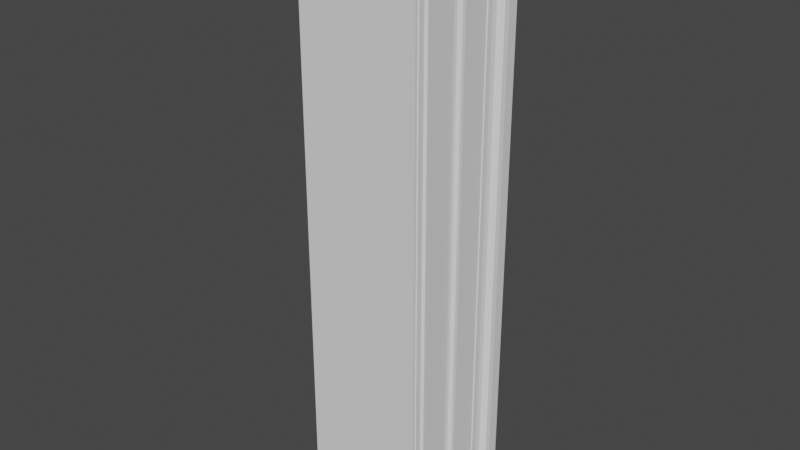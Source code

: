 # Source: TempleLintel.blend  (saved by Blender 2.92.15; exported with 4.5.12 LTS)
import bpy
from mathutils import Matrix  # noqa: F401  (used for matrix-valued properties, if any)

bpy.ops.wm.read_factory_settings(use_empty=True)
scene = bpy.context.scene
scene.name = 'Scene'

# ---- collections
col_collection = bpy.data.collections.new('Collection'); scene.collection.children.link(col_collection)

# ---- world
world_world = bpy.data.worlds.new('World'); scene.world = world_world
world_world.use_nodes = True; world_world.node_tree.nodes.clear()
_N = world_world.node_tree.nodes; _L = world_world.node_tree.links
n0 = _N.new('ShaderNodeOutputWorld'); n0.name = 'World Output'; n0.location = (300, 300)
n1 = _N.new('ShaderNodeBackground'); n1.name = 'Background'; n1.location = (10, 300)
n1.inputs[0].default_value = (0.05088, 0.05088, 0.05088, 1.0)
_L.new(n1.outputs[0], n0.inputs[0])
n0.is_active_output = True
world_world.color = (0.05088, 0.05088, 0.05088)
world_world.use_sun_shadow = False
world_world.sun_shadow_jitter_overblur = 0.0

# ---- meshes
me_templelintel = bpy.data.meshes.new('Templelintel')
me_templelintel.from_pydata([(73.61, 0.0, 0.0), (626.4, 7.361, 0.0), (626.4, 0.0, 0.0), (626.4, 7.361, 2650.0), (626.4, 0.0, 2650.0), (632.2, 20.79, 0.0), (631.4, 7.361, 0.0), (631.4, 7.361, 2650.0), (642.4, 98.95, 0.0), (632.0, 20.82, 2650.0), (636.8, 23.0, 0.0), (637.1, 23.0, 2650.0), (641.0, 24.46, 0.0), (642.5, 52.17, 0.0), (642.5, 28.0, 0.0), (641.7, 25.2, 2650.0), (642.5, 52.17, 2650.0), (642.4, 98.95, 2650.0), (662.5, 182.8, 0.0), (645.4, 106.0, 0.0), (652.5, 108.9, 0.0), (645.4, 106.0, 2650.0), (652.5, 108.9, 2650.0), (659.6, 111.9, 0.0), (662.5, 118.9, 0.0), (659.6, 111.9, 2650.0), (662.5, 182.8, 2650.0), (662.5, 118.9, 2650.0), (667.5, 196.2, 0.0), (667.5, 182.8, 0.0), (667.5, 182.8, 2650.0), (667.5, 196.2, 2650.0), (671.9, 206.9, 0.0), (700.0, 250.0, 0.0), (683.4, 211.2, 0.0), (671.9, 206.9, 2650.0), (684.2, 211.2, 2650.0), (695.6, 215.6, 0.0), (700.0, 226.2, 0.0), (695.6, 215.6, 2650.0), (700.0, 250.0, 2650.0), (700.0, 226.2, 2650.0), (0.0, 226.2, 0.0), (0.0, 250.0, 0.0), (0.0, 250.0, 2650.0), (4.393, 215.6, 0.0), (15.82, 211.2, 0.0), (28.06, 206.9, 0.0), (32.46, 196.2, 0.0), (32.46, 182.8, 0.0), (37.46, 182.8, 0.0), (37.46, 118.9, 0.0), (40.39, 111.9, 0.0), (47.5, 108.9, 0.0), (54.64, 106.0, 0.0), (57.57, 98.95, 0.0), (57.52, 52.17, 0.0), (58.28, 25.2, 0.0), (62.87, 23.0, 0.0), (68.01, 20.82, 0.0), (68.61, 7.361, 0.0), (73.61, 7.361, 0.0), (0.0, 226.2, 2650.0), (4.393, 215.6, 2650.0), (16.64, 211.2, 2650.0), (28.06, 206.9, 2650.0), (32.46, 182.8, 2650.0), (32.46, 196.2, 2650.0), (37.46, 182.8, 2650.0), (37.46, 118.9, 2650.0), (40.39, 111.9, 2650.0), (47.53, 108.9, 2650.0), (54.64, 106.0, 2650.0), (57.55, 52.17, 2650.0), (57.57, 98.95, 2650.0), (58.1, 25.17, 2650.0), (63.24, 23.0, 2650.0), (67.83, 20.79, 2650.0), (68.61, 7.361, 2650.0), (73.61, 7.361, 2650.0), (73.61, 0.0, 2650.0)], [], [(0, 1, 2), (3, 2, 1), (4, 0, 2), (3, 4, 2), (5, 6, 1), (7, 1, 6), (8, 5, 1), (0, 8, 1), (3, 1, 7), (9, 6, 5), (7, 6, 9), (8, 10, 5), (9, 5, 10), (9, 10, 11), (8, 12, 10), (11, 10, 12), (13, 14, 12), (15, 12, 14), (8, 13, 12), (11, 12, 15), (16, 14, 13), (15, 14, 16), (17, 13, 8), (16, 13, 17), (18, 19, 8), (17, 8, 19), (0, 18, 8), (18, 20, 19), (21, 19, 20), (17, 19, 21), (21, 20, 22), (18, 23, 20), (22, 20, 23), (18, 24, 23), (25, 23, 24), (22, 23, 25), (26, 24, 18), (27, 24, 26), (25, 24, 27), (28, 29, 18), (30, 18, 29), (0, 28, 18), (26, 18, 30), (31, 29, 28), (30, 29, 31), (0, 32, 28), (31, 28, 32), (33, 34, 32), (35, 32, 34), (0, 33, 32), (31, 32, 35), (35, 34, 36), (33, 37, 34), (36, 34, 37), (33, 38, 37), (39, 37, 38), (36, 37, 39), (40, 38, 33), (41, 38, 40), (41, 39, 38), (42, 43, 33), (44, 33, 43), (45, 42, 33), (46, 45, 33), (47, 46, 33), (48, 47, 33), (49, 48, 33), (50, 49, 33), (51, 50, 33), (52, 51, 33), (53, 52, 33), (54, 53, 33), (55, 54, 33), (56, 55, 33), (57, 56, 33), (58, 57, 33), (59, 58, 33), (60, 59, 33), (61, 60, 33), (0, 61, 33), (40, 33, 44), (44, 43, 62), (42, 62, 43), (63, 45, 46), (62, 45, 63), (42, 45, 62), (63, 46, 64), (64, 46, 47), (65, 47, 48), (64, 47, 65), (66, 48, 49), (67, 48, 66), (65, 48, 67), (68, 49, 50), (66, 49, 68), (69, 50, 51), (68, 50, 69), (69, 51, 52), (70, 52, 53), (69, 52, 70), (70, 53, 71), (71, 53, 54), (72, 54, 55), (71, 54, 72), (73, 55, 56), (74, 55, 73), (72, 55, 74), (75, 56, 57), (73, 56, 75), (75, 57, 58), (75, 58, 76), (76, 58, 59), (76, 59, 77), (78, 59, 60), (77, 59, 78), (79, 60, 61), (78, 60, 79), (80, 61, 0), (79, 61, 80), (80, 0, 4), (79, 80, 4), (74, 79, 4), (68, 74, 4), (67, 68, 4), (65, 67, 4), (44, 65, 4), (3, 44, 4), (77, 78, 79), (74, 77, 79), (74, 76, 77), (74, 75, 76), (74, 73, 75), (68, 72, 74), (68, 71, 72), (68, 70, 71), (68, 69, 70), (67, 66, 68), (44, 64, 65), (44, 63, 64), (44, 62, 63), (41, 40, 44), (39, 41, 44), (36, 39, 44), (35, 36, 44), (31, 35, 44), (30, 31, 44), (26, 30, 44), (27, 26, 44), (25, 27, 44), (22, 25, 44), (21, 22, 44), (17, 21, 44), (16, 17, 44), (15, 16, 44), (11, 15, 44), (9, 11, 44), (7, 9, 44), (3, 7, 44)])
me_templelintel.use_remesh_fix_poles = True
me_templelintel.use_remesh_preserve_attributes = False
me_templelintel.use_mirror_vertex_groups = False
me_templelintel.update()

# ---- objects
ob_templelintel = bpy.data.objects.new('Templelintel', me_templelintel)

# ---- transforms, parenting, visibility, modifiers, constraints
ob_templelintel.location = (-0.35, 0.0, -1.325)
ob_templelintel.scale = (0.001, 0.002, 0.001)
ob_templelintel.lineart.crease_threshold = 0.0

# ---- collection membership
col_collection.objects.link(ob_templelintel)

# ---- scene / render settings (as saved in the file)
scene.frame_start = 1; scene.frame_end = 250; scene.frame_set(1)
scene.render.engine = 'BLENDER_EEVEE_NEXT'
scene.cycles.use_denoising = False
scene.cycles.samples = 128
scene.cycles.sampling_pattern = 'TABULATED_SOBOL'
scene.cycles.use_adaptive_sampling = False
scene.cycles.use_light_tree = False
scene.view_settings.view_transform = 'Filmic'
bpy.context.view_layer.update()

# ---- added for rendering (the .blend has no active camera and no usable light): camera, sun
cam_auto = bpy.data.cameras.new('AutoCamera')
cam_auto.lens = 50.0
cam_auto.sensor_width = 36.0
cam_auto.clip_end = 1000.0
ob_auto_camera = bpy.data.objects.new('AutoCamera', cam_auto)
scene.collection.objects.link(ob_auto_camera)
ob_auto_camera.location = (2.57779, -2.84335, 2.06223)
ob_auto_camera.rotation_euler = (1.09748, -7.21219e-08, 0.694738)
scene.camera = ob_auto_camera
light_auto_sun = bpy.data.lights.new('AutoSun', 'SUN')
light_auto_sun.energy = 3.0
light_auto_sun.angle = 0.0523599
ob_auto_sun = bpy.data.objects.new('AutoSun', light_auto_sun)
scene.collection.objects.link(ob_auto_sun)
ob_auto_sun.rotation_euler = (0.872665, 0.174533, 0.523599)
bpy.context.view_layer.update()
